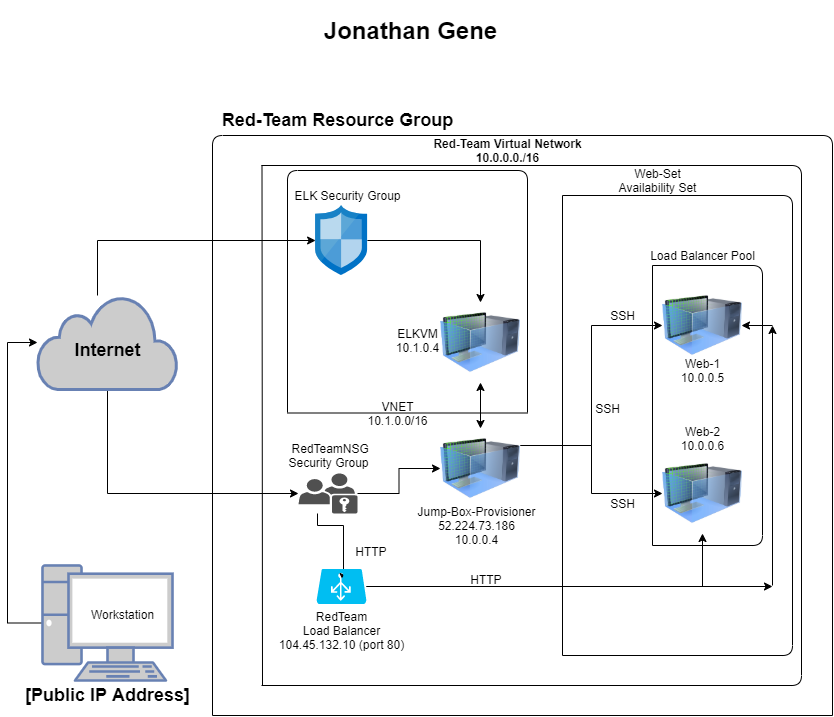

The diagram above was exported from draw.io. Its source (the exported page's mxGraphModel, read from the mxfile embedded in the PNG):
<mxGraphModel dx="1020" dy="1051" grid="1" gridSize="10" guides="1" tooltips="1" connect="1" arrows="1" fold="1" page="1" pageScale="1" pageWidth="850" pageHeight="1100" math="0" shadow="0">
  <root>
    <mxCell id="0" />
    <mxCell id="1" parent="0" />
    <mxCell id="uolGfdmPtV2JOrB9xE7r-22" style="edgeStyle=orthogonalEdgeStyle;rounded=0;orthogonalLoop=1;jettySize=auto;html=1;" edge="1" parent="1" source="rrdbbxueljNfdeCHQxBW-3" target="rrdbbxueljNfdeCHQxBW-4">
      <mxGeometry relative="1" as="geometry">
        <Array as="points">
          <mxPoint x="10" y="648" />
          <mxPoint x="10" y="367" />
        </Array>
      </mxGeometry>
    </mxCell>
    <mxCell id="rrdbbxueljNfdeCHQxBW-3" value="" style="fontColor=#0066CC;verticalAlign=top;verticalLabelPosition=bottom;labelPosition=center;align=center;html=1;outlineConnect=0;fillColor=#CCCCCC;strokeColor=#6881B3;gradientColor=none;gradientDirection=north;strokeWidth=2;shape=mxgraph.networks.pc;" parent="1" vertex="1">
      <mxGeometry x="45" y="590" width="130" height="115" as="geometry" />
    </mxCell>
    <mxCell id="uolGfdmPtV2JOrB9xE7r-17" style="edgeStyle=orthogonalEdgeStyle;rounded=0;orthogonalLoop=1;jettySize=auto;html=1;" edge="1" parent="1" source="rrdbbxueljNfdeCHQxBW-4" target="rrdbbxueljNfdeCHQxBW-8">
      <mxGeometry relative="1" as="geometry">
        <Array as="points">
          <mxPoint x="110" y="518" />
        </Array>
      </mxGeometry>
    </mxCell>
    <mxCell id="uolGfdmPtV2JOrB9xE7r-26" style="edgeStyle=orthogonalEdgeStyle;rounded=0;orthogonalLoop=1;jettySize=auto;html=1;" edge="1" parent="1" source="rrdbbxueljNfdeCHQxBW-4" target="eL5md3q_NDH-nGVF2JIY-1">
      <mxGeometry relative="1" as="geometry">
        <Array as="points">
          <mxPoint x="100" y="265" />
        </Array>
      </mxGeometry>
    </mxCell>
    <mxCell id="rrdbbxueljNfdeCHQxBW-4" value="" style="html=1;outlineConnect=0;fillColor=#CCCCCC;strokeColor=#6881B3;gradientColor=none;gradientDirection=north;strokeWidth=2;shape=mxgraph.networks.cloud;fontColor=#ffffff;" parent="1" vertex="1">
      <mxGeometry x="40" y="320" width="140" height="94" as="geometry" />
    </mxCell>
    <mxCell id="rrdbbxueljNfdeCHQxBW-6" value="&lt;h2&gt;Internet&lt;/h2&gt;" style="text;html=1;resizable=0;autosize=1;align=center;verticalAlign=middle;points=[];fillColor=none;strokeColor=none;rounded=0;" parent="1" vertex="1">
      <mxGeometry x="70" y="350" width="80" height="50" as="geometry" />
    </mxCell>
    <mxCell id="uolGfdmPtV2JOrB9xE7r-6" style="edgeStyle=orthogonalEdgeStyle;rounded=0;orthogonalLoop=1;jettySize=auto;html=1;entryX=0.54;entryY=0.357;entryDx=0;entryDy=0;entryPerimeter=0;" edge="1" parent="1" source="rrdbbxueljNfdeCHQxBW-8" target="rrdbbxueljNfdeCHQxBW-21">
      <mxGeometry relative="1" as="geometry">
        <Array as="points">
          <mxPoint x="320" y="550" />
          <mxPoint x="346" y="550" />
        </Array>
      </mxGeometry>
    </mxCell>
    <mxCell id="uolGfdmPtV2JOrB9xE7r-7" style="edgeStyle=orthogonalEdgeStyle;rounded=0;orthogonalLoop=1;jettySize=auto;html=1;" edge="1" parent="1" source="rrdbbxueljNfdeCHQxBW-8" target="rrdbbxueljNfdeCHQxBW-12">
      <mxGeometry relative="1" as="geometry" />
    </mxCell>
    <mxCell id="rrdbbxueljNfdeCHQxBW-8" value="" style="pointerEvents=1;shadow=0;dashed=0;html=1;strokeColor=none;fillColor=#505050;labelPosition=center;verticalLabelPosition=bottom;verticalAlign=top;outlineConnect=0;align=center;shape=mxgraph.office.security.role_group;" parent="1" vertex="1">
      <mxGeometry x="301" y="498" width="59" height="40" as="geometry" />
    </mxCell>
    <mxCell id="rrdbbxueljNfdeCHQxBW-9" value="&amp;nbsp;RedTeamNSG&lt;br&gt;Security Group" style="text;html=1;resizable=0;autosize=1;align=center;verticalAlign=middle;points=[];fillColor=none;strokeColor=none;rounded=0;" parent="1" vertex="1">
      <mxGeometry x="280.5" y="465" width="100" height="30" as="geometry" />
    </mxCell>
    <mxCell id="uolGfdmPtV2JOrB9xE7r-31" style="edgeStyle=orthogonalEdgeStyle;rounded=0;orthogonalLoop=1;jettySize=auto;html=1;entryX=0;entryY=0.5;entryDx=0;entryDy=0;" edge="1" parent="1" source="rrdbbxueljNfdeCHQxBW-12" target="rrdbbxueljNfdeCHQxBW-14">
      <mxGeometry relative="1" as="geometry">
        <Array as="points">
          <mxPoint x="594" y="470" />
          <mxPoint x="594" y="518" />
        </Array>
      </mxGeometry>
    </mxCell>
    <mxCell id="uolGfdmPtV2JOrB9xE7r-32" style="edgeStyle=orthogonalEdgeStyle;rounded=0;orthogonalLoop=1;jettySize=auto;html=1;entryX=0;entryY=0.5;entryDx=0;entryDy=0;" edge="1" parent="1" source="rrdbbxueljNfdeCHQxBW-12" target="rrdbbxueljNfdeCHQxBW-13">
      <mxGeometry relative="1" as="geometry">
        <Array as="points">
          <mxPoint x="594" y="470" />
          <mxPoint x="594" y="350" />
        </Array>
      </mxGeometry>
    </mxCell>
    <mxCell id="rrdbbxueljNfdeCHQxBW-12" value="" style="image;html=1;image=img/lib/clip_art/computers/Virtual_Machine_128x128.png" parent="1" vertex="1">
      <mxGeometry x="442.99999999999994" y="453" width="80" height="80" as="geometry" />
    </mxCell>
    <mxCell id="rrdbbxueljNfdeCHQxBW-13" value="" style="image;html=1;image=img/lib/clip_art/computers/Virtual_Machine_128x128.png" parent="1" vertex="1">
      <mxGeometry x="665" y="310" width="80" height="80" as="geometry" />
    </mxCell>
    <mxCell id="rrdbbxueljNfdeCHQxBW-14" value="" style="image;html=1;image=img/lib/clip_art/computers/Virtual_Machine_128x128.png" parent="1" vertex="1">
      <mxGeometry x="665" y="478" width="80" height="80" as="geometry" />
    </mxCell>
    <mxCell id="rrdbbxueljNfdeCHQxBW-15" value="Jump-Box-Provisioner&lt;br&gt;52.224.73.186&lt;br&gt;10.0.0.4&lt;br&gt;" style="text;html=1;resizable=0;autosize=1;align=center;verticalAlign=middle;points=[];fillColor=none;strokeColor=none;rounded=0;" parent="1" vertex="1">
      <mxGeometry x="414" y="525" width="130" height="50" as="geometry" />
    </mxCell>
    <mxCell id="rrdbbxueljNfdeCHQxBW-17" value="SSH" style="text;html=1;resizable=0;autosize=1;align=center;verticalAlign=middle;points=[];fillColor=none;strokeColor=none;rounded=0;" parent="1" vertex="1">
      <mxGeometry x="590" y="423" width="40" height="20" as="geometry" />
    </mxCell>
    <mxCell id="rrdbbxueljNfdeCHQxBW-18" value="Web-1&lt;br&gt;10.0.0.5" style="text;html=1;resizable=0;autosize=1;align=center;verticalAlign=middle;points=[];fillColor=none;strokeColor=none;rounded=0;" parent="1" vertex="1">
      <mxGeometry x="675" y="380" width="60" height="30" as="geometry" />
    </mxCell>
    <mxCell id="rrdbbxueljNfdeCHQxBW-19" value="Web-2&lt;br&gt;10.0.0.6" style="text;html=1;resizable=0;autosize=1;align=center;verticalAlign=middle;points=[];fillColor=none;strokeColor=none;rounded=0;" parent="1" vertex="1">
      <mxGeometry x="675" y="448" width="60" height="30" as="geometry" />
    </mxCell>
    <mxCell id="7QHj2cu18iRl8ybIp8Nc-39" style="edgeStyle=orthogonalEdgeStyle;rounded=0;orthogonalLoop=1;jettySize=auto;html=1;" parent="1" source="rrdbbxueljNfdeCHQxBW-21" edge="1">
      <mxGeometry relative="1" as="geometry">
        <mxPoint x="775" y="611" as="targetPoint" />
      </mxGeometry>
    </mxCell>
    <mxCell id="7QHj2cu18iRl8ybIp8Nc-42" style="edgeStyle=orthogonalEdgeStyle;rounded=0;orthogonalLoop=1;jettySize=auto;html=1;" parent="1" source="rrdbbxueljNfdeCHQxBW-21" target="rrdbbxueljNfdeCHQxBW-14" edge="1">
      <mxGeometry relative="1" as="geometry" />
    </mxCell>
    <mxCell id="rrdbbxueljNfdeCHQxBW-21" value="" style="verticalLabelPosition=bottom;html=1;verticalAlign=top;align=center;strokeColor=none;fillColor=#00BEF2;shape=mxgraph.azure.azure_load_balancer;" parent="1" vertex="1">
      <mxGeometry x="319" y="593.5" width="50" height="35" as="geometry" />
    </mxCell>
    <mxCell id="rrdbbxueljNfdeCHQxBW-22" value="RedTeam&lt;br&gt;Load Balancer&lt;br&gt;104.45.132.10 (port 80)" style="text;html=1;resizable=0;autosize=1;align=center;verticalAlign=middle;points=[];fillColor=none;strokeColor=none;rounded=0;" parent="1" vertex="1">
      <mxGeometry x="274" y="630" width="140" height="50" as="geometry" />
    </mxCell>
    <mxCell id="rrdbbxueljNfdeCHQxBW-27" value="SSH" style="text;html=1;resizable=0;autosize=1;align=center;verticalAlign=middle;points=[];fillColor=none;strokeColor=none;rounded=0;" parent="1" vertex="1">
      <mxGeometry x="605" y="330" width="40" height="20" as="geometry" />
    </mxCell>
    <mxCell id="rrdbbxueljNfdeCHQxBW-28" value="SSH" style="text;html=1;resizable=0;autosize=1;align=center;verticalAlign=middle;points=[];fillColor=none;strokeColor=none;rounded=0;" parent="1" vertex="1">
      <mxGeometry x="605" y="518" width="40" height="20" as="geometry" />
    </mxCell>
    <mxCell id="rrdbbxueljNfdeCHQxBW-29" value="" style="endArrow=none;html=1;" parent="1" edge="1">
      <mxGeometry width="50" height="50" relative="1" as="geometry">
        <mxPoint x="565" y="220" as="sourcePoint" />
        <mxPoint x="565" y="680" as="targetPoint" />
        <Array as="points">
          <mxPoint x="795" y="220" />
          <mxPoint x="795" y="680" />
        </Array>
      </mxGeometry>
    </mxCell>
    <mxCell id="rrdbbxueljNfdeCHQxBW-30" value="" style="endArrow=none;html=1;" parent="1" edge="1">
      <mxGeometry width="50" height="50" relative="1" as="geometry">
        <mxPoint x="565" y="680" as="sourcePoint" />
        <mxPoint x="565" y="220" as="targetPoint" />
      </mxGeometry>
    </mxCell>
    <mxCell id="rrdbbxueljNfdeCHQxBW-31" value="" style="endArrow=none;html=1;" parent="1" edge="1">
      <mxGeometry width="50" height="50" relative="1" as="geometry">
        <mxPoint x="655" y="570" as="sourcePoint" />
        <mxPoint x="655" y="290" as="targetPoint" />
        <Array as="points">
          <mxPoint x="765" y="570" />
          <mxPoint x="765" y="290" />
        </Array>
      </mxGeometry>
    </mxCell>
    <mxCell id="rrdbbxueljNfdeCHQxBW-32" value="" style="endArrow=none;html=1;" parent="1" edge="1">
      <mxGeometry width="50" height="50" relative="1" as="geometry">
        <mxPoint x="655" y="570" as="sourcePoint" />
        <mxPoint x="655" y="290" as="targetPoint" />
      </mxGeometry>
    </mxCell>
    <mxCell id="rrdbbxueljNfdeCHQxBW-33" value="Web-Set&lt;br&gt;Availability Set" style="text;html=1;resizable=0;autosize=1;align=center;verticalAlign=middle;points=[];fillColor=none;strokeColor=none;rounded=0;" parent="1" vertex="1">
      <mxGeometry x="615" y="190" width="90" height="30" as="geometry" />
    </mxCell>
    <mxCell id="rrdbbxueljNfdeCHQxBW-34" value="Load Balancer Pool" style="text;html=1;resizable=0;autosize=1;align=center;verticalAlign=middle;points=[];fillColor=none;strokeColor=none;rounded=0;" parent="1" vertex="1">
      <mxGeometry x="645" y="270" width="120" height="20" as="geometry" />
    </mxCell>
    <mxCell id="rrdbbxueljNfdeCHQxBW-35" value="&lt;h1&gt;Jonathan Gene&lt;/h1&gt;" style="text;html=1;resizable=0;autosize=1;align=center;verticalAlign=middle;points=[];fillColor=none;strokeColor=none;rounded=0;" parent="1" vertex="1">
      <mxGeometry x="318.1" y="30" width="190" height="50" as="geometry" />
    </mxCell>
    <mxCell id="rrdbbxueljNfdeCHQxBW-38" value="Workstation" style="text;html=1;resizable=0;autosize=1;align=center;verticalAlign=middle;points=[];fillColor=none;strokeColor=none;rounded=0;" parent="1" vertex="1">
      <mxGeometry x="85" y="628.5" width="80" height="20" as="geometry" />
    </mxCell>
    <mxCell id="7QHj2cu18iRl8ybIp8Nc-9" value="" style="endArrow=none;html=1;" parent="1" edge="1">
      <mxGeometry width="50" height="50" relative="1" as="geometry">
        <mxPoint x="264" y="710" as="sourcePoint" />
        <mxPoint x="264" y="190" as="targetPoint" />
        <Array as="points">
          <mxPoint x="804" y="710" />
          <mxPoint x="804" y="190" />
        </Array>
      </mxGeometry>
    </mxCell>
    <mxCell id="7QHj2cu18iRl8ybIp8Nc-10" value="" style="endArrow=none;html=1;" parent="1" edge="1">
      <mxGeometry width="50" height="50" relative="1" as="geometry">
        <mxPoint x="265" y="710" as="sourcePoint" />
        <mxPoint x="264.5" y="190" as="targetPoint" />
      </mxGeometry>
    </mxCell>
    <mxCell id="7QHj2cu18iRl8ybIp8Nc-11" value="&lt;h4&gt;Red-Team Virtual Network&lt;br&gt;10.0.0.0./16&lt;/h4&gt;" style="text;html=1;resizable=0;autosize=1;align=center;verticalAlign=middle;points=[];fillColor=none;strokeColor=none;rounded=0;" parent="1" vertex="1">
      <mxGeometry x="430" y="140" width="160" height="70" as="geometry" />
    </mxCell>
    <mxCell id="7QHj2cu18iRl8ybIp8Nc-14" value="" style="endArrow=none;html=1;" parent="1" edge="1">
      <mxGeometry width="50" height="50" relative="1" as="geometry">
        <mxPoint x="215" y="740" as="sourcePoint" />
        <mxPoint x="835" y="740" as="targetPoint" />
        <Array as="points">
          <mxPoint x="215" y="160" />
          <mxPoint x="835" y="160" />
        </Array>
      </mxGeometry>
    </mxCell>
    <mxCell id="7QHj2cu18iRl8ybIp8Nc-15" value="" style="endArrow=none;html=1;" parent="1" edge="1">
      <mxGeometry width="50" height="50" relative="1" as="geometry">
        <mxPoint x="215" y="740" as="sourcePoint" />
        <mxPoint x="835" y="740" as="targetPoint" />
      </mxGeometry>
    </mxCell>
    <mxCell id="7QHj2cu18iRl8ybIp8Nc-28" value="" style="endArrow=classic;html=1;" parent="1" edge="1">
      <mxGeometry width="50" height="50" relative="1" as="geometry">
        <mxPoint x="775" y="610" as="sourcePoint" />
        <mxPoint x="775" y="350" as="targetPoint" />
      </mxGeometry>
    </mxCell>
    <mxCell id="7QHj2cu18iRl8ybIp8Nc-31" value="" style="endArrow=classic;html=1;" parent="1" edge="1">
      <mxGeometry width="50" height="50" relative="1" as="geometry">
        <mxPoint x="775" y="350" as="sourcePoint" />
        <mxPoint x="744" y="350" as="targetPoint" />
      </mxGeometry>
    </mxCell>
    <mxCell id="7QHj2cu18iRl8ybIp8Nc-32" value="&lt;h2&gt;Red-Team Resource Group&lt;/h2&gt;" style="text;html=1;resizable=0;autosize=1;align=center;verticalAlign=middle;points=[];fillColor=none;strokeColor=none;rounded=0;" parent="1" vertex="1">
      <mxGeometry x="215" y="120" width="250" height="50" as="geometry" />
    </mxCell>
    <mxCell id="7QHj2cu18iRl8ybIp8Nc-37" value="VNET&lt;br&gt;10.1.0.0/16" style="text;html=1;resizable=0;autosize=1;align=center;verticalAlign=middle;points=[];fillColor=none;strokeColor=none;rounded=0;" parent="1" vertex="1">
      <mxGeometry x="360" y="423" width="80" height="30" as="geometry" />
    </mxCell>
    <mxCell id="7QHj2cu18iRl8ybIp8Nc-41" value="HTTP&amp;nbsp;" style="text;html=1;resizable=0;autosize=1;align=center;verticalAlign=middle;points=[];fillColor=none;strokeColor=none;rounded=0;" parent="1" vertex="1">
      <mxGeometry x="350" y="566" width="50" height="20" as="geometry" />
    </mxCell>
    <mxCell id="7QHj2cu18iRl8ybIp8Nc-43" value="HTTP&amp;nbsp;" style="text;html=1;resizable=0;autosize=1;align=center;verticalAlign=middle;points=[];fillColor=none;strokeColor=none;rounded=0;" parent="1" vertex="1">
      <mxGeometry x="465" y="593.5" width="50" height="20" as="geometry" />
    </mxCell>
    <mxCell id="ZCaCsyrD1O6QdfkDcYnS-1" value="" style="image;html=1;image=img/lib/clip_art/computers/Virtual_Machine_128x128.png" parent="1" vertex="1">
      <mxGeometry x="443" y="327" width="80" height="80" as="geometry" />
    </mxCell>
    <mxCell id="ZCaCsyrD1O6QdfkDcYnS-2" value="ELKVM&lt;br&gt;10.1.0.4" style="text;html=1;resizable=0;autosize=1;align=center;verticalAlign=middle;points=[];fillColor=none;strokeColor=none;rounded=0;" parent="1" vertex="1">
      <mxGeometry x="390" y="350" width="60" height="30" as="geometry" />
    </mxCell>
    <mxCell id="uolGfdmPtV2JOrB9xE7r-27" style="edgeStyle=orthogonalEdgeStyle;rounded=0;orthogonalLoop=1;jettySize=auto;html=1;" edge="1" parent="1" source="eL5md3q_NDH-nGVF2JIY-1" target="ZCaCsyrD1O6QdfkDcYnS-1">
      <mxGeometry relative="1" as="geometry" />
    </mxCell>
    <mxCell id="eL5md3q_NDH-nGVF2JIY-1" value="" style="aspect=fixed;html=1;points=[];align=center;image;fontSize=12;image=img/lib/mscae/Network_Security_Groups_Classic.svg;" parent="1" vertex="1">
      <mxGeometry x="318.0999999999999" y="230" width="51.8" height="70" as="geometry" />
    </mxCell>
    <mxCell id="eL5md3q_NDH-nGVF2JIY-2" value="ELK Security Group" style="text;html=1;resizable=0;autosize=1;align=center;verticalAlign=middle;points=[];fillColor=none;strokeColor=none;rounded=0;" parent="1" vertex="1">
      <mxGeometry x="290" y="210" width="120" height="20" as="geometry" />
    </mxCell>
    <mxCell id="uolGfdmPtV2JOrB9xE7r-2" value="" style="endArrow=none;html=1;" edge="1" parent="1">
      <mxGeometry width="50" height="50" relative="1" as="geometry">
        <mxPoint x="290" y="437" as="sourcePoint" />
        <mxPoint x="530" y="437" as="targetPoint" />
        <Array as="points">
          <mxPoint x="290" y="195" />
          <mxPoint x="530" y="195" />
        </Array>
      </mxGeometry>
    </mxCell>
    <mxCell id="uolGfdmPtV2JOrB9xE7r-3" value="" style="endArrow=none;html=1;" edge="1" parent="1">
      <mxGeometry width="50" height="50" relative="1" as="geometry">
        <mxPoint x="290" y="437.5" as="sourcePoint" />
        <mxPoint x="530" y="437.5" as="targetPoint" />
      </mxGeometry>
    </mxCell>
    <mxCell id="uolGfdmPtV2JOrB9xE7r-34" value="" style="endArrow=classic;startArrow=classic;html=1;exitX=0.5;exitY=0;exitDx=0;exitDy=0;" edge="1" parent="1" source="rrdbbxueljNfdeCHQxBW-12" target="ZCaCsyrD1O6QdfkDcYnS-1">
      <mxGeometry width="50" height="50" relative="1" as="geometry">
        <mxPoint x="483" y="450" as="sourcePoint" />
        <mxPoint x="490" y="380" as="targetPoint" />
      </mxGeometry>
    </mxCell>
    <mxCell id="uolGfdmPtV2JOrB9xE7r-36" value="&lt;span style=&quot;font-size: 18px&quot;&gt;&lt;b&gt;[Public IP Address]&lt;/b&gt;&lt;/span&gt;" style="text;html=1;resizable=0;autosize=1;align=center;verticalAlign=middle;points=[];fillColor=none;strokeColor=none;rounded=0;" vertex="1" parent="1">
      <mxGeometry x="20" y="710" width="180" height="20" as="geometry" />
    </mxCell>
  </root>
</mxGraphModel>